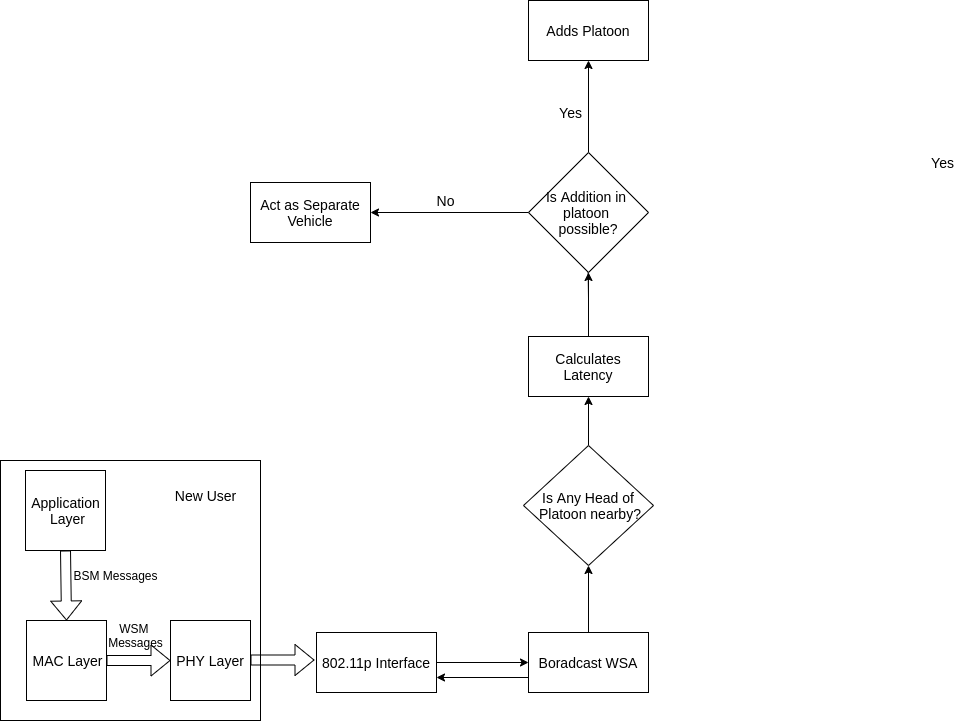

The diagram above was exported from draw.io. Its source (the exported page's mxGraphModel, read from the mxfile embedded in the PNG):
<mxGraphModel dx="868" dy="1501" grid="1" gridSize="10" guides="1" tooltips="1" connect="1" arrows="1" fold="1" page="1" pageScale="1" pageWidth="850" pageHeight="1100" math="0" shadow="0">
  <root>
    <mxCell id="0" />
    <mxCell id="1" parent="0" />
    <mxCell id="6aIy0KyLXG_qsJ32ruMW-9" style="edgeStyle=orthogonalEdgeStyle;rounded=0;orthogonalLoop=1;jettySize=auto;html=1;exitX=0;exitY=0.75;exitDx=0;exitDy=0;entryX=1;entryY=0.75;entryDx=0;entryDy=0;" parent="1" source="6aIy0KyLXG_qsJ32ruMW-2" target="6aIy0KyLXG_qsJ32ruMW-5" edge="1">
      <mxGeometry relative="1" as="geometry" />
    </mxCell>
    <mxCell id="dmaMKI0M0f4wWkmYixKA-22" style="edgeStyle=orthogonalEdgeStyle;rounded=0;orthogonalLoop=1;jettySize=auto;html=1;exitX=0.5;exitY=0;exitDx=0;exitDy=0;entryX=0.5;entryY=1;entryDx=0;entryDy=0;" edge="1" parent="1" source="6aIy0KyLXG_qsJ32ruMW-2" target="6aIy0KyLXG_qsJ32ruMW-14">
      <mxGeometry relative="1" as="geometry" />
    </mxCell>
    <mxCell id="6aIy0KyLXG_qsJ32ruMW-2" value="&lt;font style=&quot;font-size: 14px&quot;&gt;Boradcast WSA&lt;/font&gt;" style="rounded=0;whiteSpace=wrap;html=1;" parent="1" vertex="1">
      <mxGeometry x="618" y="222" width="120" height="60" as="geometry" />
    </mxCell>
    <mxCell id="6aIy0KyLXG_qsJ32ruMW-7" style="edgeStyle=orthogonalEdgeStyle;rounded=0;orthogonalLoop=1;jettySize=auto;html=1;exitX=1;exitY=0.5;exitDx=0;exitDy=0;entryX=0;entryY=0.5;entryDx=0;entryDy=0;" parent="1" source="6aIy0KyLXG_qsJ32ruMW-5" target="6aIy0KyLXG_qsJ32ruMW-2" edge="1">
      <mxGeometry relative="1" as="geometry" />
    </mxCell>
    <mxCell id="6aIy0KyLXG_qsJ32ruMW-5" value="&lt;font style=&quot;font-size: 14px&quot;&gt;802.11p Interface&lt;/font&gt;" style="rounded=0;whiteSpace=wrap;html=1;" parent="1" vertex="1">
      <mxGeometry x="406" y="222" width="120" height="60" as="geometry" />
    </mxCell>
    <mxCell id="dmaMKI0M0f4wWkmYixKA-23" style="edgeStyle=orthogonalEdgeStyle;rounded=0;orthogonalLoop=1;jettySize=auto;html=1;exitX=0.5;exitY=0;exitDx=0;exitDy=0;entryX=0.5;entryY=1;entryDx=0;entryDy=0;" edge="1" parent="1" source="6aIy0KyLXG_qsJ32ruMW-14" target="6aIy0KyLXG_qsJ32ruMW-16">
      <mxGeometry relative="1" as="geometry">
        <mxPoint x="678" y="-20" as="targetPoint" />
      </mxGeometry>
    </mxCell>
    <mxCell id="6aIy0KyLXG_qsJ32ruMW-14" value="&lt;font style=&quot;font-size: 14px&quot;&gt;Is Any Head of&lt;br&gt;&amp;nbsp;Platoon nearby?&lt;/font&gt;" style="rhombus;whiteSpace=wrap;html=1;" parent="1" vertex="1">
      <mxGeometry x="613" y="35" width="130" height="120" as="geometry" />
    </mxCell>
    <mxCell id="6aIy0KyLXG_qsJ32ruMW-16" value="&lt;font style=&quot;font-size: 14px&quot;&gt;Calculates Latency&lt;/font&gt;" style="rounded=0;whiteSpace=wrap;html=1;" parent="1" vertex="1">
      <mxGeometry x="618" y="-74" width="120" height="60" as="geometry" />
    </mxCell>
    <mxCell id="6aIy0KyLXG_qsJ32ruMW-27" value="&lt;font style=&quot;font-size: 14px&quot;&gt;Yes&lt;/font&gt;" style="text;html=1;align=center;verticalAlign=middle;resizable=0;points=[];autosize=1;strokeColor=none;" parent="1" vertex="1">
      <mxGeometry x="1012" y="-258" width="40" height="20" as="geometry" />
    </mxCell>
    <mxCell id="dmaMKI0M0f4wWkmYixKA-7" value="" style="whiteSpace=wrap;html=1;aspect=fixed;" vertex="1" parent="1">
      <mxGeometry x="90" y="50" width="260" height="260" as="geometry" />
    </mxCell>
    <mxCell id="dmaMKI0M0f4wWkmYixKA-9" value="" style="whiteSpace=wrap;html=1;aspect=fixed;" vertex="1" parent="1">
      <mxGeometry x="115" y="60" width="80" height="80" as="geometry" />
    </mxCell>
    <mxCell id="dmaMKI0M0f4wWkmYixKA-10" value="" style="whiteSpace=wrap;html=1;aspect=fixed;" vertex="1" parent="1">
      <mxGeometry x="116" y="210" width="80" height="80" as="geometry" />
    </mxCell>
    <mxCell id="dmaMKI0M0f4wWkmYixKA-11" value="&lt;font style=&quot;font-size: 14px&quot;&gt;PHY Layer&lt;/font&gt;" style="whiteSpace=wrap;html=1;aspect=fixed;" vertex="1" parent="1">
      <mxGeometry x="260" y="210" width="80" height="80" as="geometry" />
    </mxCell>
    <mxCell id="dmaMKI0M0f4wWkmYixKA-13" value="&lt;font style=&quot;font-size: 14px&quot;&gt;Application&lt;br&gt;&amp;nbsp;Layer&lt;/font&gt;" style="text;html=1;align=center;verticalAlign=middle;resizable=0;points=[];autosize=1;strokeColor=none;" vertex="1" parent="1">
      <mxGeometry x="115" y="80" width="80" height="40" as="geometry" />
    </mxCell>
    <mxCell id="dmaMKI0M0f4wWkmYixKA-14" value="&lt;font style=&quot;font-size: 14px&quot;&gt;MAC Layer&lt;/font&gt;" style="text;html=1;align=center;verticalAlign=middle;resizable=0;points=[];autosize=1;strokeColor=none;" vertex="1" parent="1">
      <mxGeometry x="112" y="240" width="90" height="20" as="geometry" />
    </mxCell>
    <mxCell id="dmaMKI0M0f4wWkmYixKA-15" value="" style="shape=flexArrow;endArrow=classic;html=1;entryX=0.5;entryY=0;entryDx=0;entryDy=0;exitX=0.5;exitY=1;exitDx=0;exitDy=0;" edge="1" parent="1" source="dmaMKI0M0f4wWkmYixKA-9" target="dmaMKI0M0f4wWkmYixKA-10">
      <mxGeometry width="50" height="50" relative="1" as="geometry">
        <mxPoint x="130" y="160" as="sourcePoint" />
        <mxPoint x="210" y="160" as="targetPoint" />
      </mxGeometry>
    </mxCell>
    <mxCell id="dmaMKI0M0f4wWkmYixKA-16" value="&lt;font style=&quot;font-size: 14px&quot;&gt;New User&lt;/font&gt;" style="text;html=1;align=center;verticalAlign=middle;resizable=0;points=[];autosize=1;strokeColor=none;" vertex="1" parent="1">
      <mxGeometry x="255" y="75" width="80" height="20" as="geometry" />
    </mxCell>
    <mxCell id="dmaMKI0M0f4wWkmYixKA-17" value="BSM Messages" style="text;html=1;align=center;verticalAlign=middle;resizable=0;points=[];autosize=1;strokeColor=none;" vertex="1" parent="1">
      <mxGeometry x="155" y="155" width="100" height="20" as="geometry" />
    </mxCell>
    <mxCell id="dmaMKI0M0f4wWkmYixKA-18" value="WSM &lt;br&gt;Messages" style="text;html=1;align=center;verticalAlign=middle;resizable=0;points=[];autosize=1;strokeColor=none;" vertex="1" parent="1">
      <mxGeometry x="190" y="210" width="70" height="30" as="geometry" />
    </mxCell>
    <mxCell id="dmaMKI0M0f4wWkmYixKA-19" value="" style="shape=flexArrow;endArrow=classic;html=1;entryX=0;entryY=0.5;entryDx=0;entryDy=0;exitX=1;exitY=0.5;exitDx=0;exitDy=0;" edge="1" parent="1" source="dmaMKI0M0f4wWkmYixKA-10" target="dmaMKI0M0f4wWkmYixKA-11">
      <mxGeometry width="50" height="50" relative="1" as="geometry">
        <mxPoint x="200" y="250" as="sourcePoint" />
        <mxPoint x="220.5" y="310" as="targetPoint" />
      </mxGeometry>
    </mxCell>
    <mxCell id="dmaMKI0M0f4wWkmYixKA-21" value="" style="shape=flexArrow;endArrow=classic;html=1;entryX=0;entryY=0.5;entryDx=0;entryDy=0;exitX=1;exitY=0.5;exitDx=0;exitDy=0;" edge="1" parent="1">
      <mxGeometry width="50" height="50" relative="1" as="geometry">
        <mxPoint x="340" y="249.5" as="sourcePoint" />
        <mxPoint x="404" y="249.5" as="targetPoint" />
      </mxGeometry>
    </mxCell>
    <mxCell id="dmaMKI0M0f4wWkmYixKA-26" style="edgeStyle=orthogonalEdgeStyle;rounded=0;orthogonalLoop=1;jettySize=auto;html=1;exitX=0.5;exitY=0;exitDx=0;exitDy=0;" edge="1" parent="1" source="6aIy0KyLXG_qsJ32ruMW-16">
      <mxGeometry relative="1" as="geometry">
        <mxPoint x="677.5" y="-83" as="sourcePoint" />
        <mxPoint x="677.5" y="-150" as="targetPoint" />
      </mxGeometry>
    </mxCell>
    <mxCell id="dmaMKI0M0f4wWkmYixKA-35" style="edgeStyle=orthogonalEdgeStyle;rounded=0;orthogonalLoop=1;jettySize=auto;html=1;exitX=0.5;exitY=0;exitDx=0;exitDy=0;" edge="1" parent="1" source="dmaMKI0M0f4wWkmYixKA-36" target="dmaMKI0M0f4wWkmYixKA-37">
      <mxGeometry relative="1" as="geometry">
        <mxPoint x="677" y="-345" as="targetPoint" />
      </mxGeometry>
    </mxCell>
    <mxCell id="dmaMKI0M0f4wWkmYixKA-42" style="edgeStyle=orthogonalEdgeStyle;rounded=0;orthogonalLoop=1;jettySize=auto;html=1;exitX=0.5;exitY=0;exitDx=0;exitDy=0;" edge="1" parent="1" source="6aIy0KyLXG_qsJ32ruMW-16" target="dmaMKI0M0f4wWkmYixKA-36">
      <mxGeometry relative="1" as="geometry" />
    </mxCell>
    <mxCell id="dmaMKI0M0f4wWkmYixKA-36" value="&lt;font style=&quot;font-size: 14px&quot;&gt;Is Addition in &lt;br&gt;platoon &lt;br&gt;possible?&lt;/font&gt;" style="rhombus;whiteSpace=wrap;html=1;" vertex="1" parent="1">
      <mxGeometry x="618" y="-258" width="120" height="120" as="geometry" />
    </mxCell>
    <mxCell id="dmaMKI0M0f4wWkmYixKA-37" value="&lt;font style=&quot;font-size: 14px&quot;&gt;Adds Platoon&lt;/font&gt;" style="rounded=0;whiteSpace=wrap;html=1;" vertex="1" parent="1">
      <mxGeometry x="618" y="-410" width="120" height="60" as="geometry" />
    </mxCell>
    <mxCell id="dmaMKI0M0f4wWkmYixKA-41" style="edgeStyle=orthogonalEdgeStyle;rounded=0;orthogonalLoop=1;jettySize=auto;html=1;exitX=0;exitY=0.5;exitDx=0;exitDy=0;" edge="1" parent="1" source="dmaMKI0M0f4wWkmYixKA-36" target="dmaMKI0M0f4wWkmYixKA-38">
      <mxGeometry relative="1" as="geometry" />
    </mxCell>
    <mxCell id="dmaMKI0M0f4wWkmYixKA-38" value="&lt;font style=&quot;font-size: 14px&quot;&gt;Act as Separate Vehicle&lt;/font&gt;" style="rounded=0;whiteSpace=wrap;html=1;" vertex="1" parent="1">
      <mxGeometry x="340" y="-228" width="120" height="60" as="geometry" />
    </mxCell>
    <mxCell id="dmaMKI0M0f4wWkmYixKA-39" value="&lt;font style=&quot;font-size: 14px&quot;&gt;No&lt;/font&gt;" style="text;html=1;align=center;verticalAlign=middle;resizable=0;points=[];autosize=1;strokeColor=none;" vertex="1" parent="1">
      <mxGeometry x="520" y="-220" width="30" height="20" as="geometry" />
    </mxCell>
    <mxCell id="dmaMKI0M0f4wWkmYixKA-40" value="&lt;font style=&quot;font-size: 14px&quot;&gt;Yes&lt;/font&gt;" style="text;html=1;align=center;verticalAlign=middle;resizable=0;points=[];autosize=1;strokeColor=none;" vertex="1" parent="1">
      <mxGeometry x="640" y="-308" width="40" height="20" as="geometry" />
    </mxCell>
  </root>
</mxGraphModel>